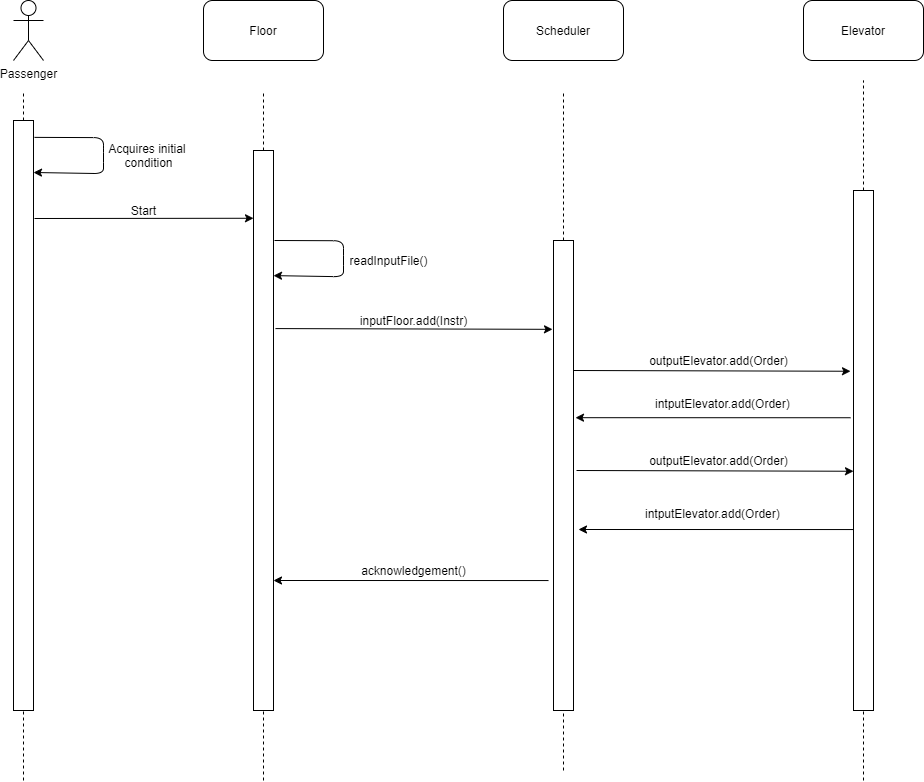

The diagram above was exported from draw.io. Its source (the exported page's mxGraphModel, read from the mxfile embedded in the PNG):
<mxGraphModel dx="1662" dy="794" grid="1" gridSize="10" guides="1" tooltips="1" connect="1" arrows="1" fold="1" page="1" pageScale="1" pageWidth="850" pageHeight="1100" math="0" shadow="0">
  <root>
    <mxCell id="0" />
    <mxCell id="1" parent="0" />
    <mxCell id="2LZgIueINsHQGUBB-O7b-2" value="Passenger" style="shape=umlActor;verticalLabelPosition=bottom;labelBackgroundColor=#ffffff;verticalAlign=top;html=1;outlineConnect=0;" parent="1" vertex="1">
      <mxGeometry x="50" y="20" width="30" height="60" as="geometry" />
    </mxCell>
    <mxCell id="2LZgIueINsHQGUBB-O7b-15" value="Floor" style="rounded=1;whiteSpace=wrap;html=1;" parent="1" vertex="1">
      <mxGeometry x="240" y="20" width="120" height="60" as="geometry" />
    </mxCell>
    <mxCell id="2LZgIueINsHQGUBB-O7b-16" value="Scheduler" style="rounded=1;whiteSpace=wrap;html=1;" parent="1" vertex="1">
      <mxGeometry x="540" y="20" width="120" height="60" as="geometry" />
    </mxCell>
    <mxCell id="2LZgIueINsHQGUBB-O7b-17" value="Elevator" style="rounded=1;whiteSpace=wrap;html=1;" parent="1" vertex="1">
      <mxGeometry x="840" y="20" width="120" height="60" as="geometry" />
    </mxCell>
    <mxCell id="2LZgIueINsHQGUBB-O7b-18" value="" style="endArrow=none;dashed=1;html=1;" parent="1" edge="1" source="dgA5SGzRBeJ4YHjaiPxT-1">
      <mxGeometry width="50" height="50" relative="1" as="geometry">
        <mxPoint x="60" y="800" as="sourcePoint" />
        <mxPoint x="60" y="110" as="targetPoint" />
      </mxGeometry>
    </mxCell>
    <mxCell id="2LZgIueINsHQGUBB-O7b-21" value="" style="endArrow=none;dashed=1;html=1;" parent="1" source="2LZgIueINsHQGUBB-O7b-32" edge="1">
      <mxGeometry width="50" height="50" relative="1" as="geometry">
        <mxPoint x="460" y="800" as="sourcePoint" />
        <mxPoint x="300" y="110" as="targetPoint" />
      </mxGeometry>
    </mxCell>
    <mxCell id="2LZgIueINsHQGUBB-O7b-22" value="" style="endArrow=none;dashed=1;html=1;" parent="1" edge="1" source="2LZgIueINsHQGUBB-O7b-39">
      <mxGeometry width="50" height="50" relative="1" as="geometry">
        <mxPoint x="680" y="800" as="sourcePoint" />
        <mxPoint x="600" y="110" as="targetPoint" />
      </mxGeometry>
    </mxCell>
    <mxCell id="2LZgIueINsHQGUBB-O7b-23" value="" style="endArrow=none;dashed=1;html=1;" parent="1" source="2LZgIueINsHQGUBB-O7b-40" edge="1">
      <mxGeometry width="50" height="50" relative="1" as="geometry">
        <mxPoint x="900" y="800" as="sourcePoint" />
        <mxPoint x="900" y="100" as="targetPoint" />
      </mxGeometry>
    </mxCell>
    <mxCell id="2LZgIueINsHQGUBB-O7b-32" value="" style="rounded=0;whiteSpace=wrap;html=1;" parent="1" vertex="1">
      <mxGeometry x="290" y="170" width="20" height="560" as="geometry" />
    </mxCell>
    <mxCell id="2LZgIueINsHQGUBB-O7b-33" value="" style="endArrow=none;dashed=1;html=1;" parent="1" target="2LZgIueINsHQGUBB-O7b-32" edge="1">
      <mxGeometry width="50" height="50" relative="1" as="geometry">
        <mxPoint x="300" y="800" as="sourcePoint" />
        <mxPoint x="460" y="100" as="targetPoint" />
      </mxGeometry>
    </mxCell>
    <mxCell id="2LZgIueINsHQGUBB-O7b-40" value="" style="rounded=0;whiteSpace=wrap;html=1;" parent="1" vertex="1">
      <mxGeometry x="890" y="210" width="20" height="520" as="geometry" />
    </mxCell>
    <mxCell id="2LZgIueINsHQGUBB-O7b-41" value="" style="endArrow=none;dashed=1;html=1;" parent="1" target="2LZgIueINsHQGUBB-O7b-40" edge="1">
      <mxGeometry width="50" height="50" relative="1" as="geometry">
        <mxPoint x="900" y="800" as="sourcePoint" />
        <mxPoint x="900" y="100" as="targetPoint" />
      </mxGeometry>
    </mxCell>
    <mxCell id="dgA5SGzRBeJ4YHjaiPxT-1" value="" style="rounded=0;whiteSpace=wrap;html=1;" vertex="1" parent="1">
      <mxGeometry x="50" y="140" width="20" height="590" as="geometry" />
    </mxCell>
    <mxCell id="dgA5SGzRBeJ4YHjaiPxT-3" value="" style="endArrow=none;dashed=1;html=1;" edge="1" parent="1" target="dgA5SGzRBeJ4YHjaiPxT-1">
      <mxGeometry width="50" height="50" relative="1" as="geometry">
        <mxPoint x="60" y="800" as="sourcePoint" />
        <mxPoint x="60" y="110" as="targetPoint" />
      </mxGeometry>
    </mxCell>
    <mxCell id="dgA5SGzRBeJ4YHjaiPxT-4" value="" style="endArrow=classic;html=1;exitX=1.05;exitY=0.025;exitDx=0;exitDy=0;exitPerimeter=0;" edge="1" parent="1">
      <mxGeometry width="50" height="50" relative="1" as="geometry">
        <mxPoint x="71" y="156.88" as="sourcePoint" />
        <mxPoint x="70" y="192" as="targetPoint" />
        <Array as="points">
          <mxPoint x="140" y="157.13" />
          <mxPoint x="140" y="172.13" />
          <mxPoint x="140" y="193.13" />
        </Array>
      </mxGeometry>
    </mxCell>
    <mxCell id="2LZgIueINsHQGUBB-O7b-39" value="" style="rounded=0;whiteSpace=wrap;html=1;" parent="1" vertex="1">
      <mxGeometry x="590" y="260" width="20" height="470" as="geometry" />
    </mxCell>
    <mxCell id="dgA5SGzRBeJ4YHjaiPxT-10" value="" style="endArrow=none;dashed=1;html=1;" edge="1" parent="1" target="2LZgIueINsHQGUBB-O7b-39">
      <mxGeometry width="50" height="50" relative="1" as="geometry">
        <mxPoint x="600" y="790" as="sourcePoint" />
        <mxPoint x="680" y="100" as="targetPoint" />
      </mxGeometry>
    </mxCell>
    <mxCell id="dgA5SGzRBeJ4YHjaiPxT-16" value="readInputFile()" style="text;html=1;align=center;verticalAlign=middle;resizable=0;points=[];autosize=1;" vertex="1" parent="1">
      <mxGeometry x="380" y="270" width="90" height="20" as="geometry" />
    </mxCell>
    <mxCell id="dgA5SGzRBeJ4YHjaiPxT-18" value="inputFloor.add(Instr)" style="text;html=1;align=center;verticalAlign=middle;resizable=0;points=[];autosize=1;" vertex="1" parent="1">
      <mxGeometry x="390" y="330" width="120" height="20" as="geometry" />
    </mxCell>
    <mxCell id="dgA5SGzRBeJ4YHjaiPxT-20" value="outputElevator.add(Order)" style="text;html=1;align=center;verticalAlign=middle;resizable=0;points=[];autosize=1;" vertex="1" parent="1">
      <mxGeometry x="680" y="370" width="150" height="20" as="geometry" />
    </mxCell>
    <mxCell id="dgA5SGzRBeJ4YHjaiPxT-23" value="intputElevator.add(Order)" style="text;html=1;" vertex="1" parent="1">
      <mxGeometry x="690" y="410" width="160" height="30" as="geometry" />
    </mxCell>
    <mxCell id="dgA5SGzRBeJ4YHjaiPxT-25" value="outputElevator.add(Order)" style="text;html=1;align=center;verticalAlign=middle;resizable=0;points=[];autosize=1;" vertex="1" parent="1">
      <mxGeometry x="680" y="470" width="150" height="20" as="geometry" />
    </mxCell>
    <mxCell id="dgA5SGzRBeJ4YHjaiPxT-28" value="intputElevator.add(Order)" style="text;html=1;" vertex="1" parent="1">
      <mxGeometry x="680" y="520" width="160" height="30" as="geometry" />
    </mxCell>
    <mxCell id="dgA5SGzRBeJ4YHjaiPxT-30" value="acknowledgement()" style="text;html=1;align=center;verticalAlign=middle;resizable=0;points=[];autosize=1;" vertex="1" parent="1">
      <mxGeometry x="390" y="580" width="120" height="20" as="geometry" />
    </mxCell>
    <mxCell id="dgA5SGzRBeJ4YHjaiPxT-33" value="Acquires initial &lt;br&gt;condition" style="text;html=1;align=center;verticalAlign=middle;resizable=0;points=[];autosize=1;" vertex="1" parent="1">
      <mxGeometry x="140" y="160" width="90" height="30" as="geometry" />
    </mxCell>
    <mxCell id="dgA5SGzRBeJ4YHjaiPxT-35" value="" style="endArrow=classic;html=1;entryX=0;entryY=0.121;entryDx=0;entryDy=0;entryPerimeter=0;" edge="1" parent="1" target="2LZgIueINsHQGUBB-O7b-32">
      <mxGeometry width="50" height="50" relative="1" as="geometry">
        <mxPoint x="71" y="238" as="sourcePoint" />
        <mxPoint x="292" y="230" as="targetPoint" />
      </mxGeometry>
    </mxCell>
    <mxCell id="dgA5SGzRBeJ4YHjaiPxT-36" value="Start" style="text;html=1;align=center;verticalAlign=middle;resizable=0;points=[];autosize=1;" vertex="1" parent="1">
      <mxGeometry x="160" y="220" width="40" height="20" as="geometry" />
    </mxCell>
    <mxCell id="dgA5SGzRBeJ4YHjaiPxT-37" value="" style="endArrow=classic;html=1;exitX=1.05;exitY=0.025;exitDx=0;exitDy=0;exitPerimeter=0;" edge="1" parent="1">
      <mxGeometry width="50" height="50" relative="1" as="geometry">
        <mxPoint x="311" y="260" as="sourcePoint" />
        <mxPoint x="310" y="295.12" as="targetPoint" />
        <Array as="points">
          <mxPoint x="380" y="260.25" />
          <mxPoint x="380" y="275.25" />
          <mxPoint x="380" y="296.25" />
        </Array>
      </mxGeometry>
    </mxCell>
    <mxCell id="dgA5SGzRBeJ4YHjaiPxT-38" value="" style="endArrow=classic;html=1;exitX=1.1;exitY=0.318;exitDx=0;exitDy=0;exitPerimeter=0;entryX=-0.05;entryY=0.189;entryDx=0;entryDy=0;entryPerimeter=0;" edge="1" parent="1" source="2LZgIueINsHQGUBB-O7b-32" target="2LZgIueINsHQGUBB-O7b-39">
      <mxGeometry width="50" height="50" relative="1" as="geometry">
        <mxPoint x="660" y="390" as="sourcePoint" />
        <mxPoint x="710" y="340" as="targetPoint" />
      </mxGeometry>
    </mxCell>
    <mxCell id="dgA5SGzRBeJ4YHjaiPxT-39" value="" style="endArrow=classic;html=1;exitX=1.1;exitY=0.318;exitDx=0;exitDy=0;exitPerimeter=0;entryX=-0.05;entryY=0.189;entryDx=0;entryDy=0;entryPerimeter=0;" edge="1" parent="1">
      <mxGeometry width="50" height="50" relative="1" as="geometry">
        <mxPoint x="610" y="389.99999999999994" as="sourcePoint" />
        <mxPoint x="887" y="390.74999999999994" as="targetPoint" />
      </mxGeometry>
    </mxCell>
    <mxCell id="dgA5SGzRBeJ4YHjaiPxT-40" value="" style="endArrow=classic;html=1;exitX=-0.15;exitY=0.437;exitDx=0;exitDy=0;exitPerimeter=0;entryX=1.1;entryY=0.377;entryDx=0;entryDy=0;entryPerimeter=0;" edge="1" parent="1" source="2LZgIueINsHQGUBB-O7b-40" target="2LZgIueINsHQGUBB-O7b-39">
      <mxGeometry width="50" height="50" relative="1" as="geometry">
        <mxPoint x="660" y="390" as="sourcePoint" />
        <mxPoint x="620" y="437" as="targetPoint" />
      </mxGeometry>
    </mxCell>
    <mxCell id="dgA5SGzRBeJ4YHjaiPxT-41" value="" style="endArrow=classic;html=1;exitX=1.1;exitY=0.318;exitDx=0;exitDy=0;exitPerimeter=0;entryX=-0.05;entryY=0.189;entryDx=0;entryDy=0;entryPerimeter=0;" edge="1" parent="1">
      <mxGeometry width="50" height="50" relative="1" as="geometry">
        <mxPoint x="613" y="490" as="sourcePoint" />
        <mxPoint x="890" y="490.75" as="targetPoint" />
      </mxGeometry>
    </mxCell>
    <mxCell id="dgA5SGzRBeJ4YHjaiPxT-42" value="" style="endArrow=classic;html=1;exitX=-0.15;exitY=0.437;exitDx=0;exitDy=0;exitPerimeter=0;entryX=1.1;entryY=0.377;entryDx=0;entryDy=0;entryPerimeter=0;" edge="1" parent="1">
      <mxGeometry width="50" height="50" relative="1" as="geometry">
        <mxPoint x="890" y="549.05" as="sourcePoint" />
        <mxPoint x="615" y="549" as="targetPoint" />
      </mxGeometry>
    </mxCell>
    <mxCell id="dgA5SGzRBeJ4YHjaiPxT-43" value="" style="endArrow=classic;html=1;exitX=-0.15;exitY=0.437;exitDx=0;exitDy=0;exitPerimeter=0;entryX=1.1;entryY=0.377;entryDx=0;entryDy=0;entryPerimeter=0;" edge="1" parent="1">
      <mxGeometry width="50" height="50" relative="1" as="geometry">
        <mxPoint x="585" y="600.05" as="sourcePoint" />
        <mxPoint x="310" y="600" as="targetPoint" />
      </mxGeometry>
    </mxCell>
  </root>
</mxGraphModel>